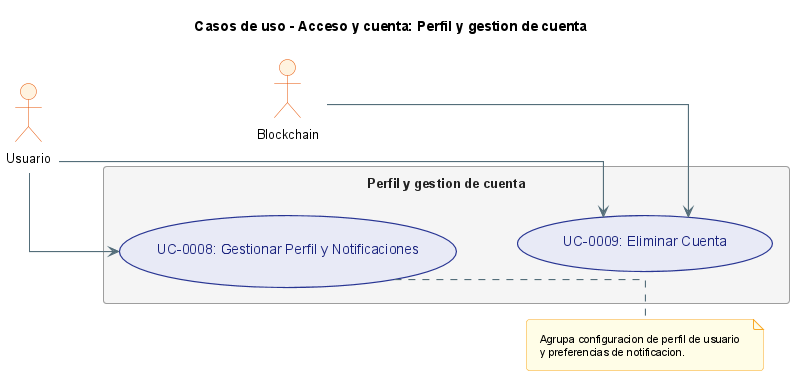

The diagram above was rendered by PlantUML. Its source (embedded in the PNG):
@startuml
!include _structure-style.puml
left to right direction
title Casos de uso - Acceso y cuenta: Perfil y gestion de cuenta

actor "Usuario" as USER
actor "Blockchain" as SC

rectangle "Perfil y gestion de cuenta" {
  usecase "UC-0008: Gestionar Perfil y Notificaciones" as UC8
  usecase "UC-0009: Eliminar Cuenta" as UC9
}

UC8 -[hidden]down-> UC9

USER --> UC8
USER --> UC9

SC --> UC9

note right of UC8
  Agrupa configuracion de perfil de usuario
  y preferencias de notificacion.
end note
@enduml